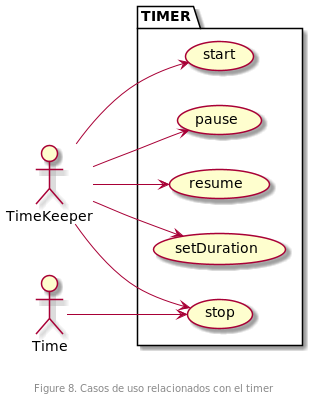

The diagram above was rendered by PlantUML. Its source (embedded in the PNG):
@startuml
left to right direction

package TIMER {
  usecase start
  usecase pause
  usecase resume
  usecase setDuration
  usecase stop
}

TimeKeeper --> start
TimeKeeper --> pause
TimeKeeper --> resume
TimeKeeper --> stop
TimeKeeper --> setDuration
Time --> stop

footer \n\nFigure 8. Casos de uso relacionados con el timer
@enduml